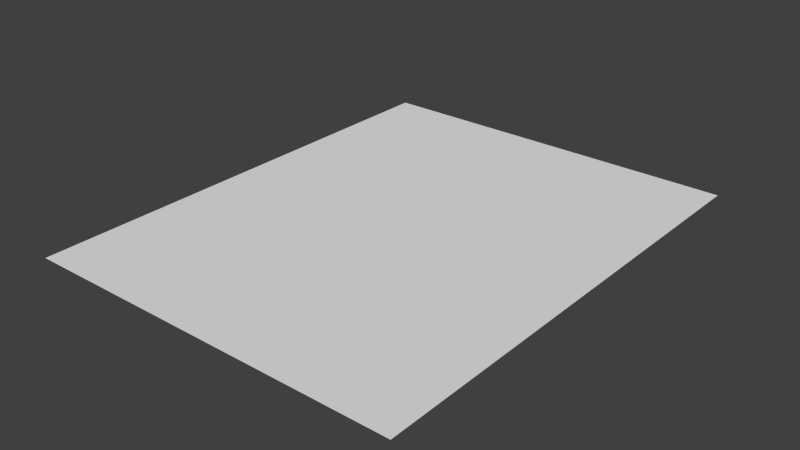 # Source: CharacterPlane.blend  (saved by Blender 2.68.0; exported with 4.5.12 LTS)
import bpy
from mathutils import Matrix  # noqa: F401  (used for matrix-valued properties, if any)

bpy.ops.wm.read_factory_settings(use_empty=True)
scene = bpy.context.scene
scene.name = 'Scene'

# ---- collections
col_collection_1 = bpy.data.collections.new('Collection 1'); scene.collection.children.link(col_collection_1)

# ---- materials (node trees are filled in below, after node groups)
mat_material = bpy.data.materials.new('Material')
mat_material.alpha_threshold = 0.0
mat_material.use_transparent_shadow = False
mat_material.roughness = 0.5
mat_material.line_color = (0.0, 0.0, 0.0, 1.0)

# ---- material node trees

# ---- world
world_world = bpy.data.worlds.new('World'); scene.world = world_world
world_world.color = (0.05088, 0.05088, 0.05088)
world_world.use_sun_shadow = False
world_world.sun_shadow_jitter_overblur = 0.0
world_world.cycles.sampling_method = 'MANUAL'
world_world.cycles.sample_map_resolution = 256

# ---- meshes
me_cube = bpy.data.meshes.new('Cube')
me_cube.from_pydata([(0.8, 1.0, -1.0), (0.8, -1.0, -1.0), (-0.8, -1.0, -1.0), (-0.8, 1.0, -1.0)], [], [(0, 1, 2, 3)])
_uv = me_cube.uv_layers.new(name='UV coord')
_uv.uv.foreach_set('vector', [0.9999, 0.7999, 8.955e-05, 0.7999, 8.943e-05, 8.943e-05, 0.9999, 8.943e-05])
me_cube.materials.append(mat_material)
me_cube.use_remesh_preserve_volume = False
me_cube.use_remesh_preserve_attributes = False
me_cube.use_mirror_vertex_groups = False
me_cube.update()

# ---- objects
ob_cube = bpy.data.objects.new('Cube', me_cube)

# ---- transforms, parenting, visibility, modifiers, constraints
ob_cube.location = (0.0, 0.0, 0.0)
ob_cube.lock_rotations_4d = False
ob_cube.empty_display_type = 'ARROWS'
ob_cube.lineart.crease_threshold = 0.0

# ---- collection membership
col_collection_1.objects.link(ob_cube)

# ---- scene / render settings (as saved in the file)
scene.frame_start = 1; scene.frame_end = 250; scene.frame_set(1)
scene.render.engine = 'BLENDER_EEVEE_NEXT'
scene.render.image_settings.color_mode = 'RGB'
scene.render.image_settings.compression = 90
scene.render.resolution_percentage = 50
scene.render.dither_intensity = 0.0
scene.cycles.use_denoising = False
scene.cycles.samples = 10
scene.cycles.sampling_pattern = 'TABULATED_SOBOL'
scene.cycles.light_sampling_threshold = 0.0
scene.cycles.use_adaptive_sampling = False
scene.cycles.use_light_tree = False
scene.cycles.blur_glossy = 0.0
scene.cycles.volume_bounces = 1
scene.cycles.pixel_filter_type = 'GAUSSIAN'
scene.cycles.sample_clamp_indirect = 0.0
scene.view_settings.view_transform = 'Standard'
bpy.context.view_layer.update()

# ---- added for rendering (the .blend has no active camera and no usable light): camera, sun
cam_auto = bpy.data.cameras.new('AutoCamera')
cam_auto.lens = 50.0
cam_auto.sensor_width = 36.0
cam_auto.clip_end = 1000.0
ob_auto_camera = bpy.data.objects.new('AutoCamera', cam_auto)
scene.collection.objects.link(ob_auto_camera)
ob_auto_camera.location = (2.36973, -2.84368, 0.895785)
ob_auto_camera.rotation_euler = (1.09748, -7.21219e-08, 0.694738)
scene.camera = ob_auto_camera
light_auto_sun = bpy.data.lights.new('AutoSun', 'SUN')
light_auto_sun.energy = 3.0
light_auto_sun.angle = 0.0523599
ob_auto_sun = bpy.data.objects.new('AutoSun', light_auto_sun)
scene.collection.objects.link(ob_auto_sun)
ob_auto_sun.rotation_euler = (0.872665, 0.174533, 0.523599)
bpy.context.view_layer.update()
